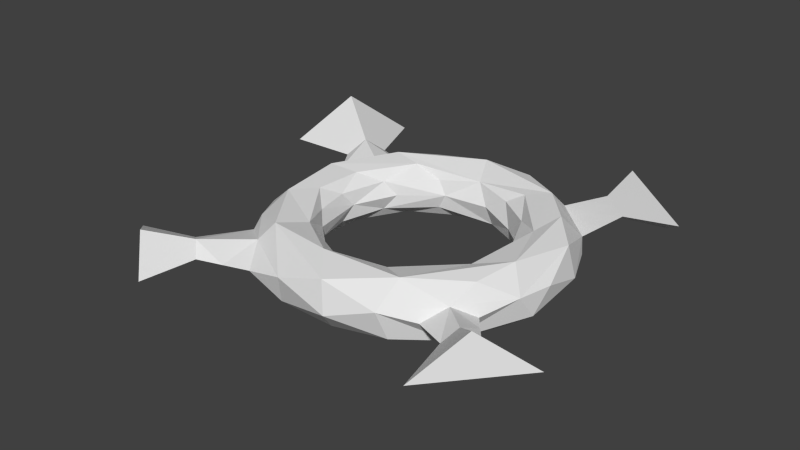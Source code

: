 # Source: selection.blend  (saved by Blender 2.75.0; exported with 4.5.12 LTS)
import bpy
from mathutils import Matrix  # noqa: F401  (used for matrix-valued properties, if any)

bpy.ops.wm.read_factory_settings(use_empty=True)
scene = bpy.context.scene
scene.name = 'Scene'

# ---- collections
col_collection_1 = bpy.data.collections.new('Collection 1'); scene.collection.children.link(col_collection_1)

# ---- world
world_world = bpy.data.worlds.new('World'); scene.world = world_world
world_world.color = (0.05088, 0.05088, 0.05088)
world_world.use_sun_shadow = False
world_world.sun_shadow_jitter_overblur = 0.0
world_world.cycles.sampling_method = 'MANUAL'
world_world.cycles.sample_map_resolution = 256

# ---- meshes
me_selection = bpy.data.meshes.new('selection')
me_selection.from_pydata([(1.25, -0.07969, 0.06642), (0.8511, 0.2945, 0.2154), (0.7474, 0.1385, 0.06892), (0.7772, 0.1591, -0.1263), (1.102, 0.292, -0.218), (1.217, -0.2296, -0.1235), (1.217, 0.3119, -0.05634), (1.144, 0.3105, 0.1897), (0.8182, 0.3389, -0.2146), (0.857, 0.5591, -0.2504), (0.6539, 0.3776, 1.014e-08), (1.056, 0.6721, -0.06506), (0.9965, 0.7598, 0.0306), (0.9091, 0.5723, 0.2484), (0.594, 0.5209, 0.1245), (0.5749, 0.5876, -0.1728), (0.7739, 0.9107, -0.1792), (0.8215, 0.9373, 0.01689), (0.6382, 0.8685, 0.2494), (0.4561, 0.7628, 0.2158), (0.3948, 0.6471, -0.06379), (0.6254, 1.094, 0.05153), (0.5409, 1.13, 1.979e-08), (0.3018, 0.7287, 0.1248), (0.1562, 1.022, -0.25), (0.364, 1.13, -0.1867), (0.2788, 1.096, 0.2169), (0.1794, 1.24, 0.07391), (0.09856, 0.7487, 4.276e-08), (0.1203, 0.8165, -0.1732), (-0.01537, 0.815, 0.1691), (-0.07649, 1.136, -0.2162), (-0.1347, 1.249, -0.05444), (-0.1289, 1.061, 0.2513), (-0.2381, 1.197, 0.1226), (-0.2857, 0.7075, 0.0002229), (-0.2282, 0.8516, -0.2172), (-0.3506, 0.711, 0.1244), (-0.3506, 0.711, -0.1244), (-0.544, 1.133, -0.0701), (-0.6094, 1.022, 0.1773), (-0.5733, 0.6901, 0.2167), (-0.7249, 0.7392, -0.2495), (-0.7862, 0.908, -0.1789), (-0.6262, 0.6262, -0.2146), (-0.8616, 0.9493, 1.277e-08), (-1.019, 0.6806, 0.1318), (-0.7973, 0.7139, 0.2517), (-0.6879, 0.3972, 0.124), (-0.5991, 0.4597, -7.662e-09), (-0.6879, 0.3972, -0.124), (-1.213, 0.4075, 3.459e-08), (-1.125, 0.3914, -0.185), (-1.069, 0.1789, 0.2524), (-0.8466, 0.2384, 0.2162), (-0.7544, 0.09932, -4.678e-08), (-0.8466, 0.2384, -0.2162), (-1.245, 0.1629, 0.0607), (-1.025, -0.1234, -0.2504), (-0.7887, -4.494e-09, 0.1248), (-0.7887, 2.315e-09, -0.1248), (-1.19, -0.1152, -0.1754), (-1.25, -0.08797, 0.001684), (-0.8695, -0.173, 0.2174), (-0.8695, -0.173, -0.2174), (-1.201, -0.3613, 0.07459), (-0.9882, -0.4041, 0.251), (-0.7244, -0.3059, 0.1234), (-0.6816, -0.3484, -4.816e-08), (-0.7244, -0.3059, -0.1234), (-1.051, -0.5636, -0.1832), (-1.048, -0.7362, 0.01022), (-1.019, -0.6687, 0.124), (-0.5645, -0.6063, 0.1794), (-0.6573, -0.8694, 0.2488), (-0.5627, -0.6057, -0.1769), (-0.6204, -0.8085, -0.25), (-0.7642, -0.9211, -0.175), (-0.7678, -0.954, 0.1049), (-0.5951, -1.212, 0.01022), (-0.2967, -0.6971, 1.9e-07), (-0.3473, -1.142, -0.1819), (-0.1483, -0.7755, 0.1226), (-0.1483, -0.7755, -0.1226), (-0.1147, -0.8842, -0.2166), (-0.2912, -1.219, 0.07005), (-0.1092, -0.9326, 0.2459), (0.08183, -1.078, -0.2506), (0.162, -1.243, -0.06053), (0.1066, -1.187, 0.188), (0.09856, -0.7487, 9.331e-09), (0.2947, -0.7402, -0.1262), (0.3322, -0.7584, 0.1792), (0.4992, -0.8035, -0.2489), (0.539, -1.13, 0.06112), (0.5749, -0.909, 0.2511), (0.4203, -0.629, -3.542e-09), (0.5736, -1.04, -0.179), (0.8005, -0.9819, 0.008485), (0.9244, -0.8094, 0.1087), (0.7928, -0.3944, 0.2126), (0.6228, -0.4341, 0.06497), (0.6199, -0.4853, -0.1233), (0.9055, -0.7806, -0.1816), (1.063, -0.6624, 0.008485), (0.9709, -0.5789, 0.2172), (0.8563, -0.273, -0.2137), (1.035, -0.2721, -0.2513), (1.194, -0.3675, 0.07374), (0.7598, -0.2077, 0.1245), (1.046, -0.227, 0.2502), (0.7385, -0.1806, -0.07679), (-1.225, 1.036, 0.04384), (-1.417, 0.7537, 0.04384), (-1.311, 0.8799, 0.1757), (-1.461, 1.603, 0.02088), (-2.026, 0.7728, 0.02088), (-1.715, 1.144, 0.4087), (1.164, 1.059, 0.1396), (0.8898, 1.296, 0.1429), (1.056, 1.208, 0.04118), (1.616, 1.093, 0.1893), (0.8573, 1.748, 0.1983), (1.317, 1.504, -0.08261), (1.088, -1.123, 0.04525), (1.164, -1.016, 0.1455), (1.266, -0.9163, 0.04525), (1.175, -1.598, 0.01242), (1.424, -1.251, 0.339), (1.754, -0.9257, 0.01242), (-1.232, -1.164, 0.0528), (-0.9621, -1.395, 0.0528), (-1.062, -1.298, 0.1475), (-1.708, -1.285, 0.04306), (-1.037, -1.86, 0.04306), (-1.286, -1.617, 0.279), (0.9317, -0.8221, 0.008485), (1.177, -1.02, 0.04525), (1.164, -0.7894, 0.02687), (0.9442, -1.052, 0.02687), (1.054, -0.9208, 0.02687), (0.8109, 0.9268, 0.04107), (1.027, 1.177, 0.1413), (1.08, 0.9094, 0.08512), (0.7576, 1.195, 0.09721), (0.919, 1.052, 0.09116), (-1.037, 0.6784, 2.368e-08), (-1.321, 0.8949, 0.04384), (-1.315, 0.5806, 0.02192), (-1.043, 0.9927, 0.02192), (-1.179, 0.7866, 0.02192), (-0.8217, -0.974, 0.01022), (-1.097, -1.28, 0.0528), (-1.14, -0.9503, 0.03151), (-0.7786, -1.304, 0.03151), (-0.9593, -1.127, 0.03151)], [], [(3, 8, 106), (4, 6, 5), (16, 9, 24, 25), (110, 13, 1), (8, 9, 107), (7, 12, 13), (1, 14, 2), (2, 14, 10), (10, 15, 3), (3, 15, 8), (4, 11, 6), (11, 16, 17), (13, 18, 1), (12, 18, 13), (18, 19, 1), (14, 20, 10), (10, 20, 15), (8, 15, 9), (12, 17, 120, 118, 143), (18, 33, 30, 19), (17, 22, 21), (16, 22, 17), (21, 26, 18), (15, 29, 24), (28, 29, 20), (32, 39, 40, 34), (25, 27, 22), (23, 30, 28), (24, 31, 25), (27, 33, 26), (31, 32, 25), (30, 33, 47, 41), (27, 34, 33), (30, 35, 28), (28, 35, 29), (29, 36, 24), (31, 39, 32), (33, 40, 47), (24, 42, 43, 31), (39, 45, 46, 40), (35, 37, 48, 49), (31, 43, 39), (38, 44, 36), (40, 46, 47), (41, 48, 37), (35, 49, 50, 38), (45, 43, 52, 51, 146), (38, 50, 44), (47, 53, 41), (42, 52, 43), (52, 61, 62, 57), (46, 53, 47), (53, 54, 41), (48, 55, 49), (49, 55, 50), (44, 56, 42), (55, 59, 67, 68), (46, 57, 53), (56, 58, 42), (52, 57, 51), (6, 7, 0), (58, 61, 52), (53, 63, 54), (56, 64, 58), (55, 68, 69, 60), (62, 65, 57), (57, 65, 53), (53, 66, 63), (63, 67, 59), (58, 76, 77, 70), (65, 71, 72), (60, 69, 64), (58, 70, 61), (61, 65, 62), (65, 72, 66), (63, 73, 67), (69, 75, 64), (70, 71, 65), (72, 74, 66), (78, 71, 153, 130, 132), (86, 82, 73), (94, 97, 103, 98), (73, 80, 68), (68, 80, 75), (77, 79, 151, 71), (76, 81, 77), (74, 86, 73), (80, 73, 82), (75, 83, 84), (74, 89, 86), (75, 84, 76), (85, 89, 74), (85, 88, 89), (84, 87, 76), (76, 87, 81), (85, 81, 88), (87, 88, 81), (86, 95, 92), (86, 92, 82), (83, 91, 84), (89, 95, 86), (87, 84, 93), (91, 93, 84), (89, 94, 95), (92, 96, 90), (90, 96, 91), (88, 97, 94), (98, 99, 94), (140, 138, 126, 137), (94, 99, 95), (92, 100, 101), (95, 100, 92), (105, 110, 95), (103, 5, 108, 104), (102, 106, 93), (93, 107, 103), (103, 104, 136, 98), (103, 107, 5), (102, 111, 106), (108, 0, 7, 110), (100, 1, 2, 109), (113, 148, 51, 46, 114), (110, 1, 100), (107, 4, 5), (111, 3, 106), (106, 8, 107), (110, 7, 13), (107, 9, 4), (2, 10, 3), (4, 9, 16), (4, 16, 11), (11, 17, 12), (1, 19, 14), (12, 141, 21, 18), (14, 19, 23), (14, 23, 20), (9, 15, 24), (15, 20, 29), (16, 25, 22), (21, 27, 26), (20, 23, 28), (18, 26, 33), (27, 32, 34), (30, 37, 35), (29, 35, 38), (29, 38, 36), (30, 41, 37), (24, 36, 42), (36, 44, 42), (39, 43, 45), (116, 113, 114, 117), (41, 54, 48), (44, 50, 56), (42, 58, 52), (48, 54, 59), (48, 59, 55), (50, 55, 60), (50, 60, 56), (54, 63, 59), (56, 60, 64), (53, 65, 66), (61, 70, 65), (63, 66, 73), (64, 75, 58), (66, 74, 73), (67, 73, 68), (69, 68, 75), (58, 75, 76), (72, 71, 78), (72, 78, 74), (70, 77, 71), (78, 79, 85), (78, 85, 74), (77, 81, 79), (79, 81, 85), (80, 82, 90), (80, 90, 83), (82, 92, 90), (83, 90, 91), (87, 93, 97), (92, 101, 96), (91, 96, 102), (91, 102, 93), (97, 93, 103), (95, 99, 105), (95, 110, 100), (96, 101, 102), (99, 108, 105), (102, 101, 111), (105, 108, 110), (101, 109, 111), (108, 5, 0), (46, 45, 149, 112, 114), (150, 148, 113, 147), (114, 112, 115, 117), (115, 116, 117), (115, 112, 147, 113, 116), (121, 118, 120, 123), (120, 17, 21, 144, 119), (145, 143, 118, 142), (120, 119, 122, 123), (123, 122, 121), (122, 119, 142, 118, 121), (124, 137, 126, 129, 127), (126, 138, 104, 99, 125), (125, 99, 98, 139, 124), (129, 126, 125, 128), (127, 129, 128), (125, 124, 127, 128), (132, 130, 133, 135), (131, 154, 79, 78, 132), (155, 154, 131, 152), (134, 131, 132, 135), (133, 134, 135), (133, 130, 152, 131, 134), (0, 5, 6), (21, 22, 27), (6, 11, 12, 7), (19, 30, 23), (25, 32, 27), (33, 34, 40), (46, 51, 57), (75, 80, 83), (88, 94, 89), (88, 87, 97), (107, 93, 106), (99, 104, 108), (101, 100, 109), (111, 109, 2), (3, 111, 2), (139, 140, 137, 124), (98, 136, 140, 139), (136, 104, 138, 140), (144, 145, 142, 119), (21, 141, 145, 144), (141, 12, 143, 145), (149, 150, 147, 112), (45, 146, 150, 149), (146, 51, 148, 150), (153, 155, 152, 130), (71, 151, 155, 153), (151, 79, 154, 155)])
me_selection.use_remesh_preserve_volume = False
me_selection.use_remesh_preserve_attributes = False
me_selection.use_mirror_vertex_groups = False
me_selection.update()

# ---- objects
ob_selection = bpy.data.objects.new('selection', me_selection)

# ---- transforms, parenting, visibility, modifiers, constraints
ob_selection.location = (0.07277, -0.07572, -0.1035)
ob_selection.lineart.crease_threshold = 0.0

# ---- collection membership
col_collection_1.objects.link(ob_selection)

# ---- scene / render settings (as saved in the file)
scene.frame_start = 1; scene.frame_end = 250; scene.frame_set(1)
scene.render.engine = 'BLENDER_EEVEE_NEXT'
scene.render.resolution_percentage = 50
scene.render.dither_intensity = 0.0
scene.cycles.use_denoising = False
scene.cycles.samples = 10
scene.cycles.sampling_pattern = 'TABULATED_SOBOL'
scene.cycles.light_sampling_threshold = 0.0
scene.cycles.use_adaptive_sampling = False
scene.cycles.use_light_tree = False
scene.cycles.blur_glossy = 0.0
scene.cycles.pixel_filter_type = 'GAUSSIAN'
scene.cycles.sample_clamp_indirect = 0.0
scene.view_settings.view_transform = 'Standard'
bpy.context.view_layer.update()

# ---- added for rendering (the .blend has no active camera and no usable light): camera, sun
cam_auto = bpy.data.cameras.new('AutoCamera')
cam_auto.lens = 50.0
cam_auto.sensor_width = 36.0
cam_auto.clip_end = 1000.0
ob_auto_camera = bpy.data.objects.new('AutoCamera', cam_auto)
scene.collection.objects.link(ob_auto_camera)
ob_auto_camera.location = (4.80997, -5.97993, 3.87383)
ob_auto_camera.rotation_euler = (1.09748, -7.21219e-08, 0.694738)
scene.camera = ob_auto_camera
light_auto_sun = bpy.data.lights.new('AutoSun', 'SUN')
light_auto_sun.energy = 3.0
light_auto_sun.angle = 0.0523599
ob_auto_sun = bpy.data.objects.new('AutoSun', light_auto_sun)
scene.collection.objects.link(ob_auto_sun)
ob_auto_sun.rotation_euler = (0.872665, 0.174533, 0.523599)
bpy.context.view_layer.update()
